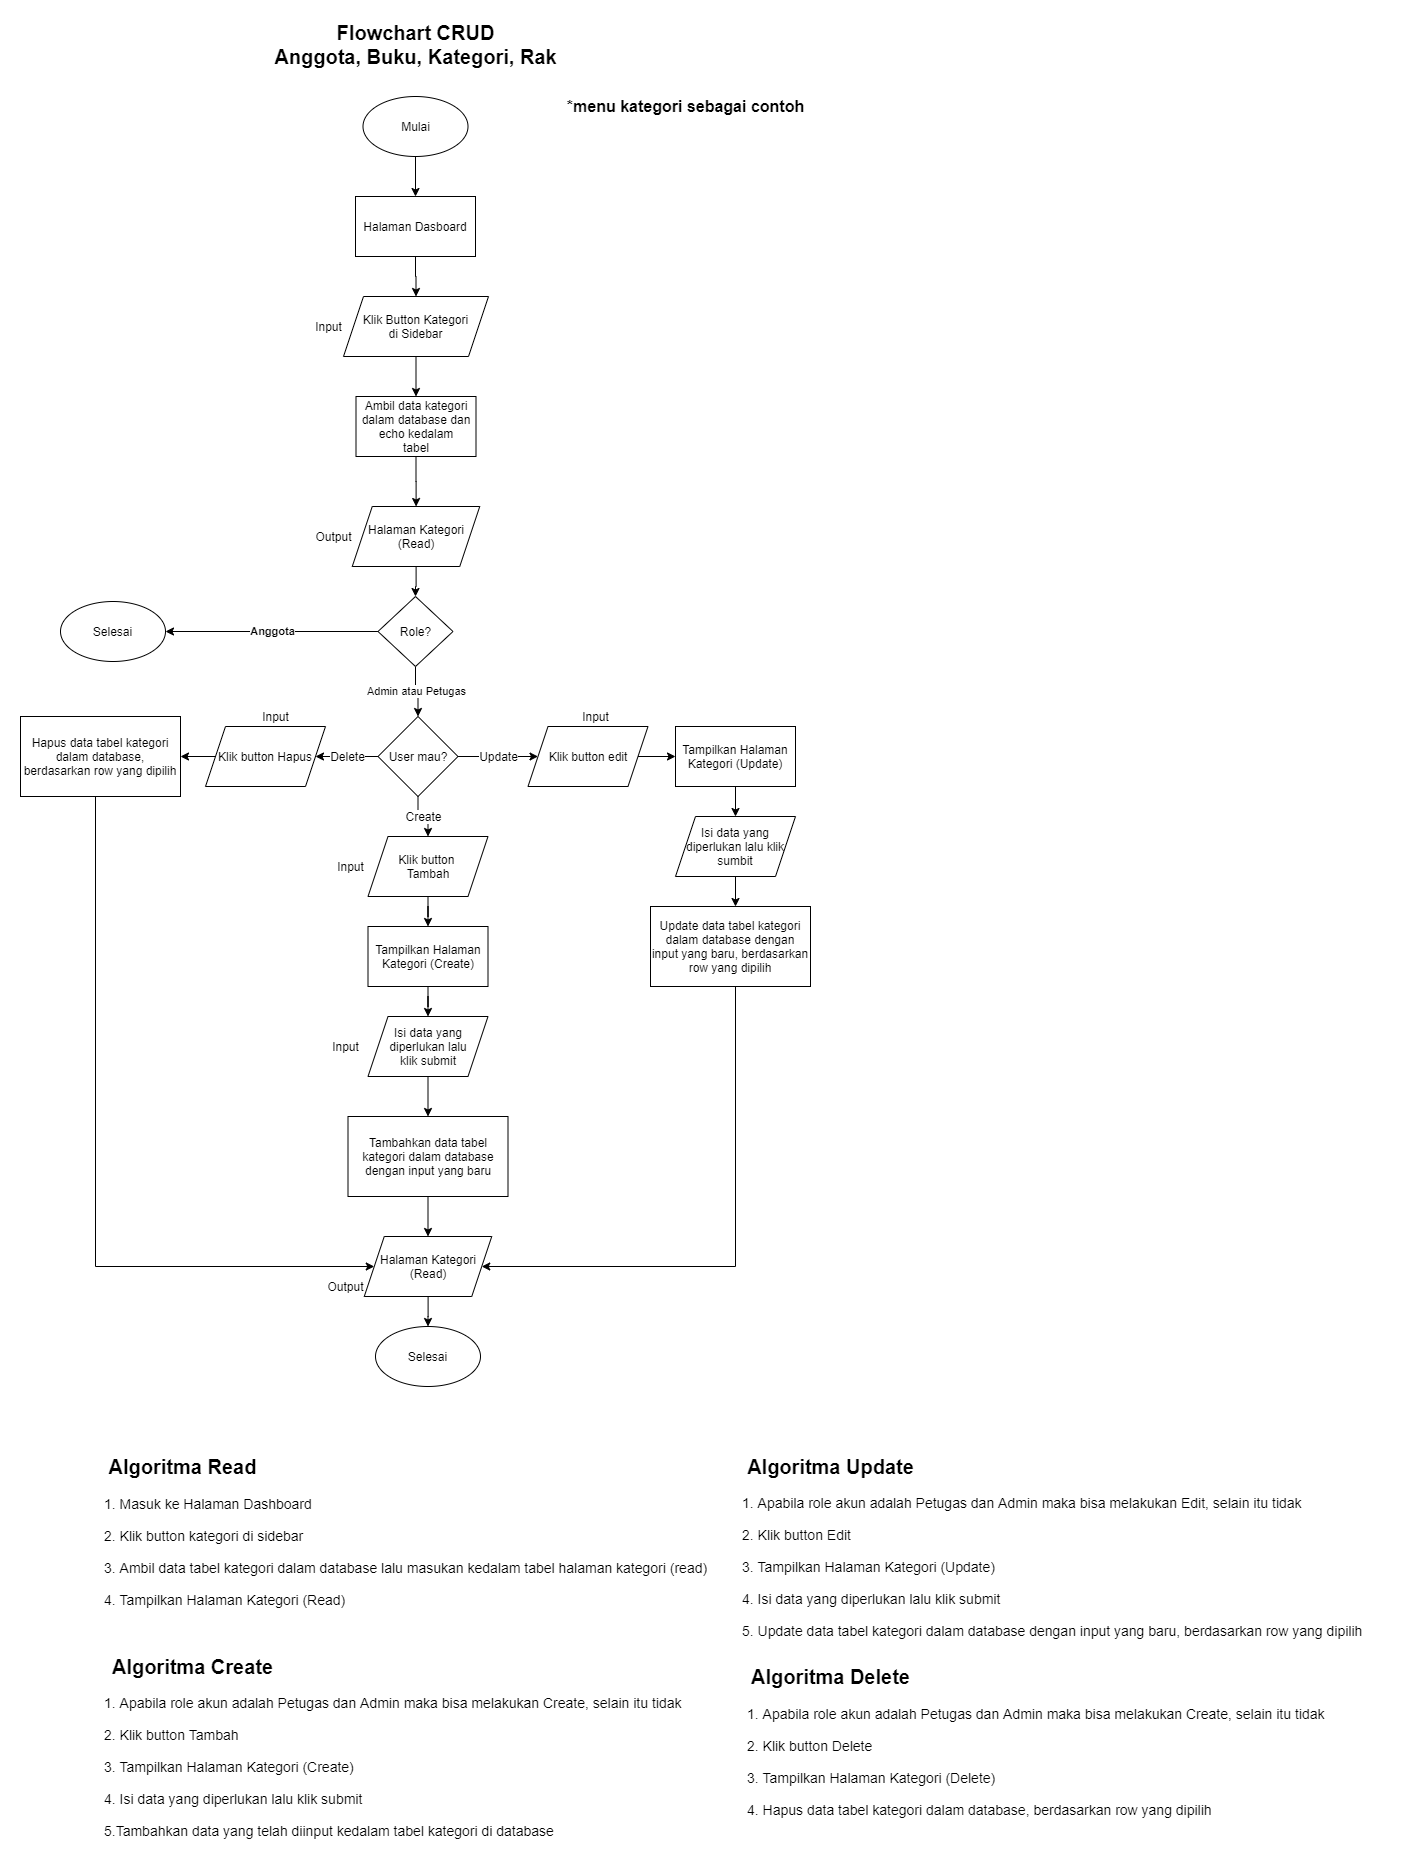

The diagram above was exported from draw.io. Its source (the exported page's mxGraphModel, read from the mxfile embedded in the PNG):
<mxGraphModel dx="1086" dy="798" grid="1" gridSize="10" guides="1" tooltips="1" connect="1" arrows="1" fold="1" page="1" pageScale="1" pageWidth="850" pageHeight="1100" math="0" shadow="0">
  <root>
    <mxCell id="0" />
    <mxCell id="1" parent="0" />
    <mxCell id="g8pnO09ahnUgTX-V19zm-67" value="" style="edgeStyle=orthogonalEdgeStyle;rounded=0;orthogonalLoop=1;jettySize=auto;html=1;fontSize=20;" parent="1" source="g8pnO09ahnUgTX-V19zm-1" target="g8pnO09ahnUgTX-V19zm-66" edge="1">
      <mxGeometry relative="1" as="geometry" />
    </mxCell>
    <mxCell id="g8pnO09ahnUgTX-V19zm-1" value="Mulai" style="ellipse;whiteSpace=wrap;html=1;" parent="1" vertex="1">
      <mxGeometry x="362.5" y="80" width="105" height="60" as="geometry" />
    </mxCell>
    <mxCell id="g8pnO09ahnUgTX-V19zm-3" value="&lt;span style=&quot;font-size: 20px&quot;&gt;&lt;b&gt;Flowchart CRUD&lt;br&gt;Anggota, Buku, Kategori, Rak&lt;br&gt;&lt;/b&gt;&lt;/span&gt;" style="text;html=1;align=center;verticalAlign=middle;resizable=0;points=[];autosize=1;" parent="1" vertex="1">
      <mxGeometry x="265" y="8" width="300" height="40" as="geometry" />
    </mxCell>
    <mxCell id="g8pnO09ahnUgTX-V19zm-29" value="Admin atau Petugas" style="edgeStyle=orthogonalEdgeStyle;rounded=0;orthogonalLoop=1;jettySize=auto;html=1;exitX=0.5;exitY=1;exitDx=0;exitDy=0;entryX=0.5;entryY=0;entryDx=0;entryDy=0;" parent="1" source="g8pnO09ahnUgTX-V19zm-25" target="g8pnO09ahnUgTX-V19zm-80" edge="1">
      <mxGeometry relative="1" as="geometry">
        <mxPoint x="415" y="700" as="sourcePoint" />
        <mxPoint x="415" y="730" as="targetPoint" />
      </mxGeometry>
    </mxCell>
    <mxCell id="g8pnO09ahnUgTX-V19zm-33" value="&lt;b&gt;Anggota&lt;/b&gt;" style="edgeStyle=orthogonalEdgeStyle;rounded=0;orthogonalLoop=1;jettySize=auto;html=1;" parent="1" source="g8pnO09ahnUgTX-V19zm-25" target="g8pnO09ahnUgTX-V19zm-121" edge="1">
      <mxGeometry relative="1" as="geometry">
        <mxPoint x="250" y="615" as="targetPoint" />
      </mxGeometry>
    </mxCell>
    <mxCell id="g8pnO09ahnUgTX-V19zm-25" value="Role?" style="rhombus;whiteSpace=wrap;html=1;" parent="1" vertex="1">
      <mxGeometry x="377.5" y="580" width="75" height="70" as="geometry" />
    </mxCell>
    <mxCell id="g8pnO09ahnUgTX-V19zm-55" value="&lt;span style=&quot;font-size: 20px&quot;&gt;&lt;b&gt;Algoritma Read&lt;br&gt;&lt;/b&gt;&lt;/span&gt;" style="text;html=1;align=center;verticalAlign=middle;resizable=0;points=[];autosize=1;" parent="1" vertex="1">
      <mxGeometry x="101.5" y="1440" width="160" height="20" as="geometry" />
    </mxCell>
    <mxCell id="g8pnO09ahnUgTX-V19zm-57" value="&lt;span style=&quot;font-size: 14px&quot;&gt;1. Masuk ke Halaman Dashboard&lt;br&gt;&lt;br&gt;2. Klik button kategori di sidebar&lt;br&gt;&lt;br&gt;3. Ambil data tabel kategori dalam database lalu masukan kedalam tabel halaman kategori (read)&lt;br&gt;&lt;br&gt;4. Tampilkan Halaman Kategori (Read)&lt;br&gt;&lt;/span&gt;" style="text;html=1;align=left;verticalAlign=middle;resizable=0;points=[];autosize=1;" parent="1" vertex="1">
      <mxGeometry x="101.5" y="1480" width="620" height="110" as="geometry" />
    </mxCell>
    <mxCell id="g8pnO09ahnUgTX-V19zm-118" value="" style="edgeStyle=orthogonalEdgeStyle;rounded=0;orthogonalLoop=1;jettySize=auto;html=1;fontSize=12;" parent="1" source="g8pnO09ahnUgTX-V19zm-66" target="g8pnO09ahnUgTX-V19zm-71" edge="1">
      <mxGeometry relative="1" as="geometry" />
    </mxCell>
    <mxCell id="g8pnO09ahnUgTX-V19zm-66" value="Halaman Dasboard" style="whiteSpace=wrap;html=1;" parent="1" vertex="1">
      <mxGeometry x="355" y="180" width="120" height="60" as="geometry" />
    </mxCell>
    <mxCell id="g8pnO09ahnUgTX-V19zm-76" value="" style="edgeStyle=orthogonalEdgeStyle;rounded=0;orthogonalLoop=1;jettySize=auto;html=1;fontSize=20;" parent="1" source="g8pnO09ahnUgTX-V19zm-71" target="g8pnO09ahnUgTX-V19zm-75" edge="1">
      <mxGeometry relative="1" as="geometry" />
    </mxCell>
    <mxCell id="g8pnO09ahnUgTX-V19zm-71" value="Klik Button Kategori&lt;br&gt;di Sidebar" style="shape=parallelogram;perimeter=parallelogramPerimeter;whiteSpace=wrap;html=1;fixedSize=1;" parent="1" vertex="1">
      <mxGeometry x="343" y="280" width="145" height="60" as="geometry" />
    </mxCell>
    <mxCell id="g8pnO09ahnUgTX-V19zm-74" value="Input" style="text;html=1;align=center;verticalAlign=middle;resizable=0;points=[];autosize=1;" parent="1" vertex="1">
      <mxGeometry x="308" y="300" width="40" height="20" as="geometry" />
    </mxCell>
    <mxCell id="g8pnO09ahnUgTX-V19zm-78" value="" style="edgeStyle=orthogonalEdgeStyle;rounded=0;orthogonalLoop=1;jettySize=auto;html=1;fontSize=20;" parent="1" source="g8pnO09ahnUgTX-V19zm-75" target="g8pnO09ahnUgTX-V19zm-77" edge="1">
      <mxGeometry relative="1" as="geometry" />
    </mxCell>
    <mxCell id="g8pnO09ahnUgTX-V19zm-75" value="Ambil data kategori&lt;br&gt;dalam database dan echo kedalam&lt;br&gt;tabel" style="whiteSpace=wrap;html=1;" parent="1" vertex="1">
      <mxGeometry x="355.5" y="380" width="120" height="60" as="geometry" />
    </mxCell>
    <mxCell id="g8pnO09ahnUgTX-V19zm-120" value="" style="edgeStyle=orthogonalEdgeStyle;rounded=0;orthogonalLoop=1;jettySize=auto;html=1;fontSize=12;" parent="1" source="g8pnO09ahnUgTX-V19zm-77" target="g8pnO09ahnUgTX-V19zm-25" edge="1">
      <mxGeometry relative="1" as="geometry" />
    </mxCell>
    <mxCell id="g8pnO09ahnUgTX-V19zm-77" value="Halaman Kategori (Read)" style="shape=parallelogram;perimeter=parallelogramPerimeter;whiteSpace=wrap;html=1;fixedSize=1;" parent="1" vertex="1">
      <mxGeometry x="351.75" y="490" width="127.5" height="60" as="geometry" />
    </mxCell>
    <mxCell id="g8pnO09ahnUgTX-V19zm-79" value="Output" style="text;html=1;align=center;verticalAlign=middle;resizable=0;points=[];autosize=1;" parent="1" vertex="1">
      <mxGeometry x="308" y="510" width="50" height="20" as="geometry" />
    </mxCell>
    <mxCell id="g8pnO09ahnUgTX-V19zm-83" value="Update" style="edgeStyle=orthogonalEdgeStyle;rounded=0;orthogonalLoop=1;jettySize=auto;html=1;fontSize=12;" parent="1" source="g8pnO09ahnUgTX-V19zm-80" target="g8pnO09ahnUgTX-V19zm-82" edge="1">
      <mxGeometry relative="1" as="geometry" />
    </mxCell>
    <mxCell id="g8pnO09ahnUgTX-V19zm-85" value="Delete" style="edgeStyle=orthogonalEdgeStyle;rounded=0;orthogonalLoop=1;jettySize=auto;html=1;fontSize=12;" parent="1" source="g8pnO09ahnUgTX-V19zm-80" target="g8pnO09ahnUgTX-V19zm-84" edge="1">
      <mxGeometry relative="1" as="geometry" />
    </mxCell>
    <mxCell id="g8pnO09ahnUgTX-V19zm-87" value="Create" style="edgeStyle=orthogonalEdgeStyle;rounded=0;orthogonalLoop=1;jettySize=auto;html=1;fontSize=12;" parent="1" source="g8pnO09ahnUgTX-V19zm-80" target="g8pnO09ahnUgTX-V19zm-86" edge="1">
      <mxGeometry relative="1" as="geometry" />
    </mxCell>
    <mxCell id="g8pnO09ahnUgTX-V19zm-80" value="User mau?" style="rhombus;whiteSpace=wrap;html=1;" parent="1" vertex="1">
      <mxGeometry x="377.5" y="700" width="80" height="80" as="geometry" />
    </mxCell>
    <mxCell id="g8pnO09ahnUgTX-V19zm-93" value="" style="edgeStyle=orthogonalEdgeStyle;rounded=0;orthogonalLoop=1;jettySize=auto;html=1;fontSize=12;" parent="1" source="g8pnO09ahnUgTX-V19zm-82" target="g8pnO09ahnUgTX-V19zm-92" edge="1">
      <mxGeometry relative="1" as="geometry" />
    </mxCell>
    <mxCell id="g8pnO09ahnUgTX-V19zm-82" value="Klik button edit" style="shape=parallelogram;perimeter=parallelogramPerimeter;whiteSpace=wrap;html=1;fixedSize=1;" parent="1" vertex="1">
      <mxGeometry x="527.5" y="710" width="120" height="60" as="geometry" />
    </mxCell>
    <mxCell id="g8pnO09ahnUgTX-V19zm-116" value="" style="edgeStyle=orthogonalEdgeStyle;rounded=0;orthogonalLoop=1;jettySize=auto;html=1;fontSize=12;" parent="1" source="g8pnO09ahnUgTX-V19zm-84" target="g8pnO09ahnUgTX-V19zm-90" edge="1">
      <mxGeometry relative="1" as="geometry" />
    </mxCell>
    <mxCell id="g8pnO09ahnUgTX-V19zm-84" value="Klik button Hapus" style="shape=parallelogram;perimeter=parallelogramPerimeter;whiteSpace=wrap;html=1;fixedSize=1;" parent="1" vertex="1">
      <mxGeometry x="205" y="710" width="120" height="60" as="geometry" />
    </mxCell>
    <mxCell id="g8pnO09ahnUgTX-V19zm-99" value="" style="edgeStyle=orthogonalEdgeStyle;rounded=0;orthogonalLoop=1;jettySize=auto;html=1;fontSize=12;" parent="1" source="g8pnO09ahnUgTX-V19zm-86" target="g8pnO09ahnUgTX-V19zm-98" edge="1">
      <mxGeometry relative="1" as="geometry" />
    </mxCell>
    <mxCell id="g8pnO09ahnUgTX-V19zm-86" value="Klik button &lt;br&gt;Tambah" style="shape=parallelogram;perimeter=parallelogramPerimeter;whiteSpace=wrap;html=1;fixedSize=1;" parent="1" vertex="1">
      <mxGeometry x="367.5" y="820" width="120" height="60" as="geometry" />
    </mxCell>
    <mxCell id="g8pnO09ahnUgTX-V19zm-88" value="Input" style="text;html=1;align=center;verticalAlign=middle;resizable=0;points=[];autosize=1;" parent="1" vertex="1">
      <mxGeometry x="255" y="690" width="40" height="20" as="geometry" />
    </mxCell>
    <mxCell id="g8pnO09ahnUgTX-V19zm-89" value="Input" style="text;html=1;align=center;verticalAlign=middle;resizable=0;points=[];autosize=1;" parent="1" vertex="1">
      <mxGeometry x="575" y="690" width="40" height="20" as="geometry" />
    </mxCell>
    <mxCell id="g8pnO09ahnUgTX-V19zm-107" style="edgeStyle=orthogonalEdgeStyle;rounded=0;orthogonalLoop=1;jettySize=auto;html=1;fontSize=12;entryX=0;entryY=0.5;entryDx=0;entryDy=0;exitX=0.5;exitY=1;exitDx=0;exitDy=0;" parent="1" source="g8pnO09ahnUgTX-V19zm-90" target="g8pnO09ahnUgTX-V19zm-106" edge="1">
      <mxGeometry relative="1" as="geometry">
        <mxPoint x="95" y="1270" as="targetPoint" />
        <mxPoint x="100" y="810" as="sourcePoint" />
        <Array as="points">
          <mxPoint x="95" y="780" />
          <mxPoint x="95" y="1250" />
        </Array>
      </mxGeometry>
    </mxCell>
    <mxCell id="g8pnO09ahnUgTX-V19zm-90" value="Hapus data tabel kategori dalam database, berdasarkan row yang dipilih" style="whiteSpace=wrap;html=1;" parent="1" vertex="1">
      <mxGeometry x="20" y="700" width="160" height="80" as="geometry" />
    </mxCell>
    <mxCell id="g8pnO09ahnUgTX-V19zm-95" value="" style="edgeStyle=orthogonalEdgeStyle;rounded=0;orthogonalLoop=1;jettySize=auto;html=1;fontSize=12;" parent="1" source="g8pnO09ahnUgTX-V19zm-92" target="g8pnO09ahnUgTX-V19zm-94" edge="1">
      <mxGeometry relative="1" as="geometry" />
    </mxCell>
    <mxCell id="g8pnO09ahnUgTX-V19zm-92" value="Tampilkan Halaman&lt;br&gt;Kategori (Update)" style="whiteSpace=wrap;html=1;" parent="1" vertex="1">
      <mxGeometry x="675" y="710" width="120" height="60" as="geometry" />
    </mxCell>
    <mxCell id="g8pnO09ahnUgTX-V19zm-119" value="" style="edgeStyle=orthogonalEdgeStyle;rounded=0;orthogonalLoop=1;jettySize=auto;html=1;fontSize=12;" parent="1" source="g8pnO09ahnUgTX-V19zm-94" edge="1">
      <mxGeometry relative="1" as="geometry">
        <mxPoint x="735" y="890" as="targetPoint" />
      </mxGeometry>
    </mxCell>
    <mxCell id="g8pnO09ahnUgTX-V19zm-94" value="Isi data yang diperlukan lalu klik sumbit" style="shape=parallelogram;perimeter=parallelogramPerimeter;whiteSpace=wrap;html=1;fixedSize=1;" parent="1" vertex="1">
      <mxGeometry x="675" y="800" width="120" height="60" as="geometry" />
    </mxCell>
    <mxCell id="g8pnO09ahnUgTX-V19zm-108" style="edgeStyle=orthogonalEdgeStyle;rounded=0;orthogonalLoop=1;jettySize=auto;html=1;entryX=1;entryY=0.5;entryDx=0;entryDy=0;fontSize=12;exitX=0.5;exitY=1;exitDx=0;exitDy=0;" parent="1" target="g8pnO09ahnUgTX-V19zm-106" edge="1">
      <mxGeometry relative="1" as="geometry">
        <mxPoint x="735" y="970" as="sourcePoint" />
        <Array as="points">
          <mxPoint x="735" y="1250" />
        </Array>
      </mxGeometry>
    </mxCell>
    <mxCell id="g8pnO09ahnUgTX-V19zm-96" value="Update data tabel kategori dalam database dengan input yang baru, berdasarkan row yang dipilih" style="whiteSpace=wrap;html=1;" parent="1" vertex="1">
      <mxGeometry x="650" y="890" width="160" height="80" as="geometry" />
    </mxCell>
    <mxCell id="g8pnO09ahnUgTX-V19zm-101" value="" style="edgeStyle=orthogonalEdgeStyle;rounded=0;orthogonalLoop=1;jettySize=auto;html=1;fontSize=12;" parent="1" source="g8pnO09ahnUgTX-V19zm-98" target="g8pnO09ahnUgTX-V19zm-100" edge="1">
      <mxGeometry relative="1" as="geometry" />
    </mxCell>
    <mxCell id="g8pnO09ahnUgTX-V19zm-98" value="Tampilkan Halaman&lt;br&gt;Kategori (Create)" style="whiteSpace=wrap;html=1;" parent="1" vertex="1">
      <mxGeometry x="367.5" y="910" width="120" height="60" as="geometry" />
    </mxCell>
    <mxCell id="g8pnO09ahnUgTX-V19zm-103" value="" style="edgeStyle=orthogonalEdgeStyle;rounded=0;orthogonalLoop=1;jettySize=auto;html=1;fontSize=12;" parent="1" source="g8pnO09ahnUgTX-V19zm-100" target="g8pnO09ahnUgTX-V19zm-102" edge="1">
      <mxGeometry relative="1" as="geometry" />
    </mxCell>
    <mxCell id="g8pnO09ahnUgTX-V19zm-100" value="Isi data yang diperlukan lalu&lt;br&gt;klik submit" style="shape=parallelogram;perimeter=parallelogramPerimeter;whiteSpace=wrap;html=1;fixedSize=1;" parent="1" vertex="1">
      <mxGeometry x="367.5" y="1000" width="120" height="60" as="geometry" />
    </mxCell>
    <mxCell id="g8pnO09ahnUgTX-V19zm-105" value="" style="edgeStyle=orthogonalEdgeStyle;rounded=0;orthogonalLoop=1;jettySize=auto;html=1;fontSize=12;entryX=0.5;entryY=0;entryDx=0;entryDy=0;" parent="1" source="g8pnO09ahnUgTX-V19zm-102" target="g8pnO09ahnUgTX-V19zm-106" edge="1">
      <mxGeometry relative="1" as="geometry">
        <mxPoint x="427.5" y="1210" as="targetPoint" />
      </mxGeometry>
    </mxCell>
    <mxCell id="g8pnO09ahnUgTX-V19zm-102" value="Tambahkan data tabel kategori dalam database dengan input yang baru" style="whiteSpace=wrap;html=1;" parent="1" vertex="1">
      <mxGeometry x="347.5" y="1100" width="160" height="80" as="geometry" />
    </mxCell>
    <mxCell id="g8pnO09ahnUgTX-V19zm-113" value="" style="edgeStyle=orthogonalEdgeStyle;rounded=0;orthogonalLoop=1;jettySize=auto;html=1;fontSize=12;" parent="1" source="g8pnO09ahnUgTX-V19zm-106" target="g8pnO09ahnUgTX-V19zm-112" edge="1">
      <mxGeometry relative="1" as="geometry" />
    </mxCell>
    <mxCell id="g8pnO09ahnUgTX-V19zm-106" value="Halaman Kategori (Read)" style="shape=parallelogram;perimeter=parallelogramPerimeter;whiteSpace=wrap;html=1;fixedSize=1;" parent="1" vertex="1">
      <mxGeometry x="363.75" y="1220" width="127.5" height="60" as="geometry" />
    </mxCell>
    <mxCell id="g8pnO09ahnUgTX-V19zm-109" value="Input" style="text;html=1;align=center;verticalAlign=middle;resizable=0;points=[];autosize=1;fontSize=12;" parent="1" vertex="1">
      <mxGeometry x="330" y="840" width="40" height="20" as="geometry" />
    </mxCell>
    <mxCell id="g8pnO09ahnUgTX-V19zm-110" value="Input" style="text;html=1;align=center;verticalAlign=middle;resizable=0;points=[];autosize=1;fontSize=12;" parent="1" vertex="1">
      <mxGeometry x="325" y="1020" width="40" height="20" as="geometry" />
    </mxCell>
    <mxCell id="g8pnO09ahnUgTX-V19zm-111" value="Output" style="text;html=1;align=center;verticalAlign=middle;resizable=0;points=[];autosize=1;fontSize=12;" parent="1" vertex="1">
      <mxGeometry x="320" y="1260" width="50" height="20" as="geometry" />
    </mxCell>
    <mxCell id="g8pnO09ahnUgTX-V19zm-112" value="Selesai" style="ellipse;whiteSpace=wrap;html=1;" parent="1" vertex="1">
      <mxGeometry x="375" y="1310" width="105" height="60" as="geometry" />
    </mxCell>
    <mxCell id="g8pnO09ahnUgTX-V19zm-121" value="Selesai" style="ellipse;whiteSpace=wrap;html=1;" parent="1" vertex="1">
      <mxGeometry x="60" y="585" width="105" height="60" as="geometry" />
    </mxCell>
    <mxCell id="g8pnO09ahnUgTX-V19zm-126" value="&lt;span style=&quot;font-size: 20px&quot;&gt;&lt;b&gt;Algoritma Create&lt;br&gt;&lt;/b&gt;&lt;/span&gt;" style="text;html=1;align=center;verticalAlign=middle;resizable=0;points=[];autosize=1;" parent="1" vertex="1">
      <mxGeometry x="101.5" y="1640" width="180" height="20" as="geometry" />
    </mxCell>
    <mxCell id="g8pnO09ahnUgTX-V19zm-127" value="&lt;span style=&quot;font-size: 14px&quot;&gt;1. Apabila role akun adalah Petugas dan Admin maka bisa melakukan Create, selain itu tidak&lt;br&gt;&lt;br&gt;2. Klik button Tambah&lt;br&gt;&lt;br&gt;3. Tampilkan Halaman Kategori (Create)&lt;br&gt;&lt;br&gt;4. Isi data yang diperlukan lalu klik submit&lt;br&gt;&lt;br&gt;5.Tambahkan data yang telah diinput kedalam tabel kategori di database&lt;br&gt;&lt;/span&gt;" style="text;html=1;align=left;verticalAlign=middle;resizable=0;points=[];autosize=1;" parent="1" vertex="1">
      <mxGeometry x="101.5" y="1680" width="590" height="140" as="geometry" />
    </mxCell>
    <mxCell id="g8pnO09ahnUgTX-V19zm-128" value="&lt;span style=&quot;font-size: 20px&quot;&gt;&lt;b&gt;Algoritma Update&lt;br&gt;&lt;/b&gt;&lt;/span&gt;" style="text;html=1;align=center;verticalAlign=middle;resizable=0;points=[];autosize=1;" parent="1" vertex="1">
      <mxGeometry x="740" y="1440" width="180" height="20" as="geometry" />
    </mxCell>
    <mxCell id="g8pnO09ahnUgTX-V19zm-130" value="&lt;span style=&quot;font-size: 20px&quot;&gt;&lt;b&gt;Algoritma Delete&lt;br&gt;&lt;/b&gt;&lt;/span&gt;" style="text;html=1;align=center;verticalAlign=middle;resizable=0;points=[];autosize=1;" parent="1" vertex="1">
      <mxGeometry x="745" y="1650" width="170" height="20" as="geometry" />
    </mxCell>
    <mxCell id="g8pnO09ahnUgTX-V19zm-131" value="&lt;span style=&quot;font-size: 14px&quot;&gt;1. Apabila role akun adalah Petugas dan Admin maka bisa melakukan Create, selain itu tidak&lt;br&gt;&lt;br&gt;2. Klik button Delete&lt;br&gt;&lt;br&gt;3. Tampilkan Halaman Kategori (Delete)&lt;br&gt;&lt;br&gt;4.&amp;nbsp;&lt;/span&gt;&lt;span style=&quot;text-align: center&quot;&gt;&lt;font style=&quot;font-size: 14px&quot;&gt;Hapus data tabel kategori dalam database, berdasarkan row yang dipilih&lt;/font&gt;&lt;/span&gt;&lt;span style=&quot;font-size: 14px&quot;&gt;&lt;br&gt;&lt;/span&gt;" style="text;html=1;align=left;verticalAlign=middle;resizable=0;points=[];autosize=1;" parent="1" vertex="1">
      <mxGeometry x="745" y="1690" width="590" height="110" as="geometry" />
    </mxCell>
    <mxCell id="g8pnO09ahnUgTX-V19zm-132" value="&lt;span style=&quot;font-size: 14px&quot;&gt;1. Apabila role akun adalah Petugas dan Admin maka bisa melakukan Edit, selain itu tidak&lt;br&gt;&lt;br&gt;2. Klik button Edit&lt;br&gt;&lt;br&gt;3. Tampilkan Halaman Kategori (Update)&lt;br&gt;&lt;br&gt;4. Isi data yang diperlukan lalu klik submit&lt;br&gt;&lt;br&gt;5.&amp;nbsp;&lt;/span&gt;&lt;span style=&quot;text-align: center&quot;&gt;&lt;font style=&quot;font-size: 14px&quot;&gt;Update data tabel kategori dalam database dengan input yang baru, berdasarkan row yang dipilih&lt;/font&gt;&lt;/span&gt;&lt;span style=&quot;font-size: 14px&quot;&gt;&lt;br&gt;&lt;/span&gt;" style="text;html=1;align=left;verticalAlign=middle;resizable=0;points=[];autosize=1;" parent="1" vertex="1">
      <mxGeometry x="740" y="1480" width="640" height="140" as="geometry" />
    </mxCell>
    <mxCell id="NKkJWKtnVVaSYbnS3jYf-1" value="&lt;font style=&quot;font-size: 16px&quot;&gt;&lt;b&gt;*menu kategori sebagai contoh&lt;/b&gt;&lt;/font&gt;" style="text;html=1;align=center;verticalAlign=middle;resizable=0;points=[];autosize=1;" vertex="1" parent="1">
      <mxGeometry x="560" y="80" width="250" height="20" as="geometry" />
    </mxCell>
  </root>
</mxGraphModel>